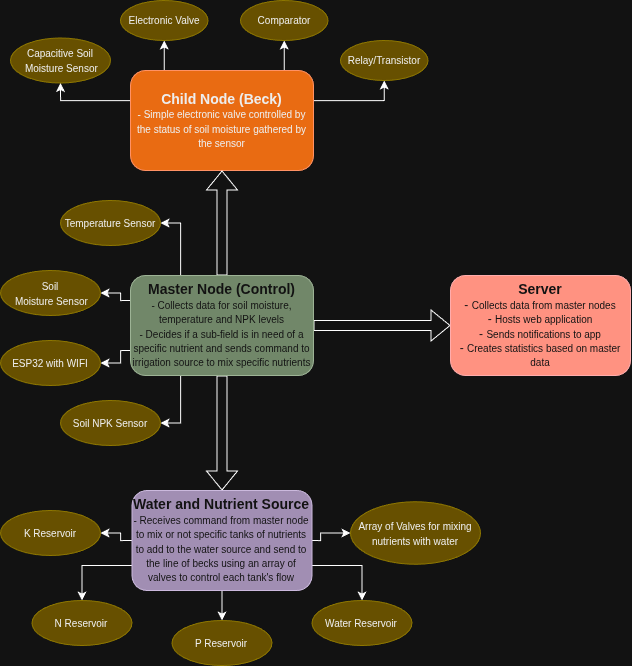

The diagram above was exported from draw.io. Its source (the exported page's mxGraphModel, read from the mxfile embedded in the PNG):
<mxGraphModel dx="1603" dy="815" grid="1" gridSize="10" guides="1" tooltips="1" connect="1" arrows="1" fold="1" page="1" pageScale="1" pageWidth="850" pageHeight="1100" math="0" shadow="0">
  <root>
    <mxCell id="0" />
    <mxCell id="1" parent="0" />
    <mxCell id="75UuI9LSyHHMCKEAU84O-12" edge="1" parent="1" source="75UuI9LSyHHMCKEAU84O-1" style="edgeStyle=orthogonalEdgeStyle;rounded=0;orthogonalLoop=1;jettySize=auto;html=1;exitX=0;exitY=0.25;exitDx=0;exitDy=0;entryX=0.5;entryY=1;entryDx=0;entryDy=0;" target="75UuI9LSyHHMCKEAU84O-6">
      <mxGeometry relative="1" as="geometry">
        <Array as="points">
          <mxPoint x="190" y="140" />
          <mxPoint x="120" y="140" />
        </Array>
      </mxGeometry>
    </mxCell>
    <mxCell id="75UuI9LSyHHMCKEAU84O-13" edge="1" parent="1" source="75UuI9LSyHHMCKEAU84O-1" style="edgeStyle=orthogonalEdgeStyle;rounded=0;orthogonalLoop=1;jettySize=auto;html=1;exitX=0.25;exitY=0;exitDx=0;exitDy=0;entryX=0.5;entryY=1;entryDx=0;entryDy=0;" target="75UuI9LSyHHMCKEAU84O-8">
      <mxGeometry relative="1" as="geometry" />
    </mxCell>
    <mxCell id="75UuI9LSyHHMCKEAU84O-14" edge="1" parent="1" source="75UuI9LSyHHMCKEAU84O-1" style="edgeStyle=orthogonalEdgeStyle;rounded=0;orthogonalLoop=1;jettySize=auto;html=1;exitX=0.75;exitY=0;exitDx=0;exitDy=0;entryX=0.5;entryY=1;entryDx=0;entryDy=0;" target="75UuI9LSyHHMCKEAU84O-9">
      <mxGeometry relative="1" as="geometry" />
    </mxCell>
    <mxCell id="75UuI9LSyHHMCKEAU84O-15" edge="1" parent="1" source="75UuI9LSyHHMCKEAU84O-1" style="edgeStyle=orthogonalEdgeStyle;rounded=0;orthogonalLoop=1;jettySize=auto;html=1;exitX=1;exitY=0.25;exitDx=0;exitDy=0;entryX=0.5;entryY=1;entryDx=0;entryDy=0;" target="75UuI9LSyHHMCKEAU84O-10">
      <mxGeometry relative="1" as="geometry">
        <Array as="points">
          <mxPoint x="373" y="140" />
          <mxPoint x="444" y="140" />
        </Array>
      </mxGeometry>
    </mxCell>
    <mxCell id="75UuI9LSyHHMCKEAU84O-1" parent="1" style="rounded=1;whiteSpace=wrap;html=1;fillColor=#fa6800;fontColor=#000000;strokeColor=#C73500;" value="&lt;b&gt;&lt;font style=&quot;font-size: 14px;&quot;&gt;Child Node (Beck)&lt;/font&gt;&lt;/b&gt;&lt;br&gt;&lt;font style=&quot;font-size: 10px;&quot;&gt;- Simple electronic valve controlled by the status of soil moisture gathered by the sensor&lt;/font&gt;" vertex="1">
      <mxGeometry height="100" width="183" x="190" y="110" as="geometry" />
    </mxCell>
    <mxCell id="75UuI9LSyHHMCKEAU84O-4" edge="1" parent="1" source="75UuI9LSyHHMCKEAU84O-2" style="edgeStyle=orthogonalEdgeStyle;rounded=0;orthogonalLoop=1;jettySize=auto;html=1;exitX=0.5;exitY=0;exitDx=0;exitDy=0;entryX=0.5;entryY=1;entryDx=0;entryDy=0;curved=0;shape=flexArrow;startSize=6;endSize=6;" target="75UuI9LSyHHMCKEAU84O-1">
      <mxGeometry relative="1" as="geometry" />
    </mxCell>
    <mxCell id="75UuI9LSyHHMCKEAU84O-5" edge="1" parent="1" source="75UuI9LSyHHMCKEAU84O-2" style="edgeStyle=orthogonalEdgeStyle;rounded=0;orthogonalLoop=1;jettySize=auto;html=1;exitX=1;exitY=0.5;exitDx=0;exitDy=0;entryX=0;entryY=0.5;entryDx=0;entryDy=0;shape=flexArrow;" target="75UuI9LSyHHMCKEAU84O-3">
      <mxGeometry relative="1" as="geometry" />
    </mxCell>
    <mxCell id="75UuI9LSyHHMCKEAU84O-21" edge="1" parent="1" source="75UuI9LSyHHMCKEAU84O-2" style="edgeStyle=orthogonalEdgeStyle;rounded=0;orthogonalLoop=1;jettySize=auto;html=1;shape=flexArrow;" target="75UuI9LSyHHMCKEAU84O-20">
      <mxGeometry relative="1" as="geometry" />
    </mxCell>
    <mxCell id="75UuI9LSyHHMCKEAU84O-25" edge="1" parent="1" source="75UuI9LSyHHMCKEAU84O-2" style="edgeStyle=orthogonalEdgeStyle;rounded=0;orthogonalLoop=1;jettySize=auto;html=1;exitX=0.25;exitY=0;exitDx=0;exitDy=0;entryX=1;entryY=0.5;entryDx=0;entryDy=0;" target="75UuI9LSyHHMCKEAU84O-19">
      <mxGeometry relative="1" as="geometry">
        <Array as="points">
          <mxPoint x="240" y="315" />
          <mxPoint x="240" y="263" />
        </Array>
      </mxGeometry>
    </mxCell>
    <mxCell id="75UuI9LSyHHMCKEAU84O-26" edge="1" parent="1" source="75UuI9LSyHHMCKEAU84O-2" style="edgeStyle=orthogonalEdgeStyle;rounded=0;orthogonalLoop=1;jettySize=auto;html=1;exitX=0;exitY=0.25;exitDx=0;exitDy=0;entryX=1;entryY=0.5;entryDx=0;entryDy=0;" target="75UuI9LSyHHMCKEAU84O-16">
      <mxGeometry relative="1" as="geometry">
        <Array as="points">
          <mxPoint x="180" y="340" />
          <mxPoint x="180" y="333" />
        </Array>
      </mxGeometry>
    </mxCell>
    <mxCell id="75UuI9LSyHHMCKEAU84O-27" edge="1" parent="1" source="75UuI9LSyHHMCKEAU84O-2" style="edgeStyle=orthogonalEdgeStyle;rounded=0;orthogonalLoop=1;jettySize=auto;html=1;exitX=0;exitY=0.75;exitDx=0;exitDy=0;entryX=1;entryY=0.5;entryDx=0;entryDy=0;" target="75UuI9LSyHHMCKEAU84O-18">
      <mxGeometry relative="1" as="geometry">
        <Array as="points">
          <mxPoint x="180" y="390" />
          <mxPoint x="180" y="403" />
        </Array>
      </mxGeometry>
    </mxCell>
    <mxCell id="75UuI9LSyHHMCKEAU84O-28" edge="1" parent="1" source="75UuI9LSyHHMCKEAU84O-2" style="edgeStyle=orthogonalEdgeStyle;rounded=0;orthogonalLoop=1;jettySize=auto;html=1;exitX=0.25;exitY=1;exitDx=0;exitDy=0;entryX=1;entryY=0.5;entryDx=0;entryDy=0;" target="75UuI9LSyHHMCKEAU84O-17">
      <mxGeometry relative="1" as="geometry">
        <Array as="points">
          <mxPoint x="240" y="415" />
          <mxPoint x="240" y="463" />
        </Array>
      </mxGeometry>
    </mxCell>
    <mxCell id="75UuI9LSyHHMCKEAU84O-2" parent="1" style="rounded=1;whiteSpace=wrap;html=1;glass=0;fillColor=#6d8764;fontColor=#ffffff;strokeColor=#3A5431;" value="&lt;font style=&quot;&quot;&gt;&lt;span style=&quot;font-weight: bold; font-size: 14px;&quot;&gt;Master Node (Control)&lt;/span&gt;&lt;br&gt;&lt;font style=&quot;font-size: 10px;&quot;&gt;- Collects data for soil moisture, temperature and NPK levels&lt;br&gt;- Decides if a sub-field is in need of a specific nutrient and sends command to irrigation source to mix specific nutrients&lt;/font&gt;&lt;/font&gt;" vertex="1">
      <mxGeometry height="100" width="183" x="190" y="315" as="geometry" />
    </mxCell>
    <mxCell id="75UuI9LSyHHMCKEAU84O-3" parent="1" style="rounded=1;whiteSpace=wrap;html=1;fillColor=#e51400;fontColor=#ffffff;strokeColor=#B20000;align=center;" value="&lt;b&gt;&lt;font style=&quot;font-size: 14px;&quot;&gt;Server&lt;/font&gt;&lt;/b&gt;&lt;br&gt;&lt;div style=&quot;&quot;&gt;&lt;div style=&quot;&quot;&gt;&lt;span style=&quot;background-color: transparent; color: light-dark(rgb(255, 255, 255), rgb(18, 18, 18));&quot;&gt;- &lt;font style=&quot;font-size: 10px;&quot;&gt;Collects data from master nodes&lt;/font&gt;&lt;/span&gt;&lt;/div&gt;&lt;span style=&quot;background-color: transparent; color: light-dark(rgb(255, 255, 255), rgb(18, 18, 18));&quot;&gt;&lt;div style=&quot;&quot;&gt;- &lt;font style=&quot;font-size: 10px;&quot;&gt;Hosts web application&lt;/font&gt;&lt;/div&gt;&lt;/span&gt;&lt;span style=&quot;background-color: transparent; color: light-dark(rgb(255, 255, 255), rgb(18, 18, 18));&quot;&gt;&lt;div style=&quot;&quot;&gt;&lt;font style=&quot;&quot;&gt;&lt;font&gt;- &lt;/font&gt;&lt;span style=&quot;font-size: 10px;&quot;&gt;Sends notifications to app&lt;/span&gt;&lt;br&gt;&lt;font&gt;- &lt;/font&gt;&lt;/font&gt;&lt;font style=&quot;font-size: 10px;&quot;&gt;Creates statistics based on master data&lt;/font&gt;&lt;/div&gt;&lt;/span&gt;&lt;/div&gt;" vertex="1">
      <mxGeometry height="100" width="180" x="510" y="315" as="geometry" />
    </mxCell>
    <mxCell id="75UuI9LSyHHMCKEAU84O-6" parent="1" style="ellipse;whiteSpace=wrap;html=1;fillColor=#e3c800;fontColor=#000000;strokeColor=#B09500;" value="&lt;font style=&quot;font-size: 10px;&quot;&gt;Capacitive Soil&lt;br&gt;&amp;nbsp;Moisture Sensor&lt;/font&gt;" vertex="1">
      <mxGeometry height="45" width="100" x="70" y="77.5" as="geometry" />
    </mxCell>
    <mxCell id="75UuI9LSyHHMCKEAU84O-8" parent="1" style="ellipse;whiteSpace=wrap;html=1;fillColor=#e3c800;fontColor=#000000;strokeColor=#B09500;" value="&lt;font style=&quot;font-size: 10px;&quot;&gt;Electronic Valve&lt;/font&gt;" vertex="1">
      <mxGeometry height="40" width="87.5" x="180" y="40" as="geometry" />
    </mxCell>
    <mxCell id="75UuI9LSyHHMCKEAU84O-9" parent="1" style="ellipse;whiteSpace=wrap;html=1;fillColor=#e3c800;fontColor=#000000;strokeColor=#B09500;" value="&lt;font style=&quot;font-size: 10px;&quot;&gt;Comparator&lt;/font&gt;" vertex="1">
      <mxGeometry height="40" width="87.5" x="300" y="40" as="geometry" />
    </mxCell>
    <mxCell id="75UuI9LSyHHMCKEAU84O-10" parent="1" style="ellipse;whiteSpace=wrap;html=1;fillColor=#e3c800;fontColor=#000000;strokeColor=#B09500;" value="&lt;font style=&quot;font-size: 10px;&quot;&gt;Relay/Transistor&lt;/font&gt;" vertex="1">
      <mxGeometry height="40" width="87.5" x="400" y="80" as="geometry" />
    </mxCell>
    <mxCell id="75UuI9LSyHHMCKEAU84O-16" parent="1" style="ellipse;whiteSpace=wrap;html=1;fillColor=#e3c800;fontColor=#000000;strokeColor=#B09500;" value="&lt;font style=&quot;font-size: 10px;&quot;&gt;Soil&lt;br&gt;&amp;nbsp;Moisture Sensor&lt;/font&gt;" vertex="1">
      <mxGeometry height="45" width="100" x="60" y="310" as="geometry" />
    </mxCell>
    <mxCell id="75UuI9LSyHHMCKEAU84O-17" parent="1" style="ellipse;whiteSpace=wrap;html=1;fillColor=#e3c800;fontColor=#000000;strokeColor=#B09500;" value="&lt;span style=&quot;font-size: 10px;&quot;&gt;Soil NPK Sensor&lt;/span&gt;" vertex="1">
      <mxGeometry height="45" width="100" x="120" y="440" as="geometry" />
    </mxCell>
    <mxCell id="75UuI9LSyHHMCKEAU84O-18" parent="1" style="ellipse;whiteSpace=wrap;html=1;fillColor=#e3c800;fontColor=#000000;strokeColor=#B09500;" value="&lt;span style=&quot;font-size: 10px;&quot;&gt;ESP32 with WIFI&lt;/span&gt;" vertex="1">
      <mxGeometry height="45" width="100" x="60" y="380" as="geometry" />
    </mxCell>
    <mxCell id="75UuI9LSyHHMCKEAU84O-19" parent="1" style="ellipse;whiteSpace=wrap;html=1;fillColor=#e3c800;fontColor=#000000;strokeColor=#B09500;" value="&lt;span style=&quot;font-size: 10px;&quot;&gt;Temperature Sensor&lt;/span&gt;" vertex="1">
      <mxGeometry height="45" width="100" x="120" y="240" as="geometry" />
    </mxCell>
    <mxCell id="75UuI9LSyHHMCKEAU84O-36" edge="1" parent="1" source="75UuI9LSyHHMCKEAU84O-20" style="edgeStyle=orthogonalEdgeStyle;rounded=0;orthogonalLoop=1;jettySize=auto;html=1;exitX=0;exitY=0.75;exitDx=0;exitDy=0;entryX=0.5;entryY=0;entryDx=0;entryDy=0;" target="75UuI9LSyHHMCKEAU84O-32">
      <mxGeometry relative="1" as="geometry" />
    </mxCell>
    <mxCell id="75UuI9LSyHHMCKEAU84O-37" edge="1" parent="1" source="75UuI9LSyHHMCKEAU84O-20" style="edgeStyle=orthogonalEdgeStyle;rounded=0;orthogonalLoop=1;jettySize=auto;html=1;exitX=0;exitY=0.5;exitDx=0;exitDy=0;entryX=1;entryY=0.5;entryDx=0;entryDy=0;" target="75UuI9LSyHHMCKEAU84O-34">
      <mxGeometry relative="1" as="geometry">
        <Array as="points">
          <mxPoint x="180" y="580" />
          <mxPoint x="180" y="573" />
        </Array>
      </mxGeometry>
    </mxCell>
    <mxCell id="75UuI9LSyHHMCKEAU84O-38" edge="1" parent="1" source="75UuI9LSyHHMCKEAU84O-20" style="edgeStyle=orthogonalEdgeStyle;rounded=0;orthogonalLoop=1;jettySize=auto;html=1;exitX=0.5;exitY=1;exitDx=0;exitDy=0;entryX=0.5;entryY=0;entryDx=0;entryDy=0;" target="75UuI9LSyHHMCKEAU84O-33">
      <mxGeometry relative="1" as="geometry" />
    </mxCell>
    <mxCell id="75UuI9LSyHHMCKEAU84O-40" edge="1" parent="1" source="75UuI9LSyHHMCKEAU84O-20" style="edgeStyle=orthogonalEdgeStyle;rounded=0;orthogonalLoop=1;jettySize=auto;html=1;exitX=1;exitY=0.75;exitDx=0;exitDy=0;" target="75UuI9LSyHHMCKEAU84O-31">
      <mxGeometry relative="1" as="geometry" />
    </mxCell>
    <mxCell id="75UuI9LSyHHMCKEAU84O-41" edge="1" parent="1" source="75UuI9LSyHHMCKEAU84O-20" style="edgeStyle=orthogonalEdgeStyle;rounded=0;orthogonalLoop=1;jettySize=auto;html=1;exitX=1;exitY=0.5;exitDx=0;exitDy=0;entryX=0;entryY=0.5;entryDx=0;entryDy=0;" target="75UuI9LSyHHMCKEAU84O-30">
      <mxGeometry relative="1" as="geometry">
        <Array as="points">
          <mxPoint x="380" y="580" />
          <mxPoint x="380" y="572" />
        </Array>
      </mxGeometry>
    </mxCell>
    <mxCell id="75UuI9LSyHHMCKEAU84O-20" parent="1" style="rounded=1;whiteSpace=wrap;html=1;glass=0;fillColor=#76608a;fontColor=#ffffff;strokeColor=#432D57;" value="&lt;font style=&quot;&quot;&gt;&lt;b style=&quot;font-size: 14px;&quot;&gt;Water and Nutrient Source&lt;/b&gt;&lt;font style=&quot;font-size: 10px;&quot;&gt;&lt;br&gt;- Receives command from master node to mix or not specific tanks of nutrients to add to the water source and send to the line of becks using an array of valves to control each tank's flow&lt;/font&gt;&lt;/font&gt;" vertex="1">
      <mxGeometry height="100" width="180" x="191.5" y="530" as="geometry" />
    </mxCell>
    <mxCell id="75UuI9LSyHHMCKEAU84O-30" parent="1" style="ellipse;whiteSpace=wrap;html=1;fillColor=#e3c800;fontColor=#000000;strokeColor=#B09500;" value="&lt;span style=&quot;font-size: 10px;&quot;&gt;Array of Valves for mixing nutrients with water&lt;/span&gt;" vertex="1">
      <mxGeometry height="62.5" width="130" x="410" y="541.25" as="geometry" />
    </mxCell>
    <mxCell id="75UuI9LSyHHMCKEAU84O-31" parent="1" style="ellipse;whiteSpace=wrap;html=1;fillColor=#e3c800;fontColor=#000000;strokeColor=#B09500;" value="&lt;span style=&quot;font-size: 10px;&quot;&gt;Water Reservoir&lt;/span&gt;" vertex="1">
      <mxGeometry height="45" width="100" x="371.5" y="640" as="geometry" />
    </mxCell>
    <mxCell id="75UuI9LSyHHMCKEAU84O-32" parent="1" style="ellipse;whiteSpace=wrap;html=1;fillColor=#e3c800;fontColor=#000000;strokeColor=#B09500;" value="&lt;span style=&quot;font-size: 10px;&quot;&gt;N Reservoir&lt;/span&gt;" vertex="1">
      <mxGeometry height="45" width="100" x="91.5" y="640" as="geometry" />
    </mxCell>
    <mxCell id="75UuI9LSyHHMCKEAU84O-33" parent="1" style="ellipse;whiteSpace=wrap;html=1;fillColor=#e3c800;fontColor=#000000;strokeColor=#B09500;" value="&lt;span style=&quot;font-size: 10px;&quot;&gt;P Reservoir&lt;/span&gt;" vertex="1">
      <mxGeometry height="45" width="100" x="231.5" y="660" as="geometry" />
    </mxCell>
    <mxCell id="75UuI9LSyHHMCKEAU84O-34" parent="1" style="ellipse;whiteSpace=wrap;html=1;fillColor=#e3c800;fontColor=#000000;strokeColor=#B09500;" value="&lt;span style=&quot;font-size: 10px;&quot;&gt;K Reservoir&lt;/span&gt;" vertex="1">
      <mxGeometry height="45" width="100" x="60" y="550" as="geometry" />
    </mxCell>
  </root>
</mxGraphModel>